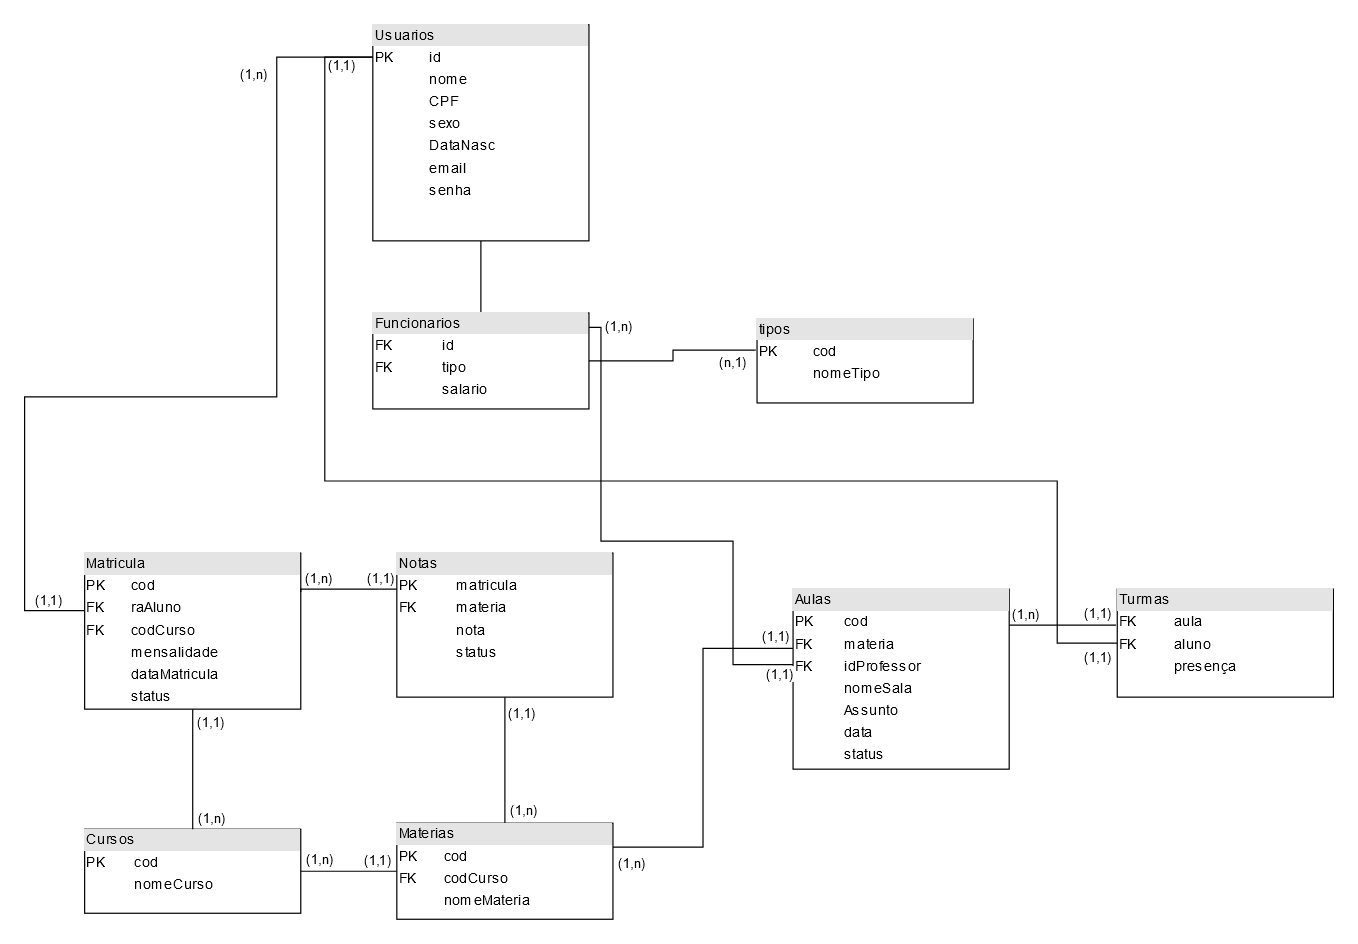

The diagram above was exported from draw.io. Its source (the exported page's mxGraphModel, read from the mxfile embedded in the PNG):
<mxGraphModel dx="2255" dy="1767" grid="1" gridSize="10" guides="1" tooltips="1" connect="1" arrows="1" fold="1" page="1" pageScale="1" pageWidth="827" pageHeight="1169" math="0" shadow="0">
  <root>
    <mxCell id="0" />
    <mxCell id="1" parent="0" />
    <mxCell id="FFSjLkqF_CRtDfvnVtky-1" style="edgeStyle=orthogonalEdgeStyle;rounded=0;orthogonalLoop=1;jettySize=auto;html=1;exitX=0.5;exitY=1;exitDx=0;exitDy=0;entryX=0.5;entryY=0;entryDx=0;entryDy=0;endArrow=none;endFill=0;" parent="1" source="e6zc9PzRjibelXJLnI-_-1" target="ilA_U7E76PeCR2ee-WYT-3" edge="1">
      <mxGeometry relative="1" as="geometry" />
    </mxCell>
    <mxCell id="e6zc9PzRjibelXJLnI-_-1" value="&lt;div style=&quot;box-sizing:border-box;width:100%;background:#e4e4e4;padding:2px;&quot;&gt;Usuarios&lt;br&gt;&lt;/div&gt;&lt;table style=&quot;width:100%;font-size:1em;&quot; cellpadding=&quot;2&quot; cellspacing=&quot;0&quot;&gt;&lt;tbody&gt;&lt;tr&gt;&lt;td&gt;PK&lt;/td&gt;&lt;td&gt;id&lt;br&gt;&lt;/td&gt;&lt;/tr&gt;&lt;tr&gt;&lt;td&gt;&lt;br&gt;&lt;/td&gt;&lt;td&gt;nome&lt;br&gt;&lt;/td&gt;&lt;/tr&gt;&lt;tr&gt;&lt;td&gt;&lt;br&gt;&lt;/td&gt;&lt;td&gt;CPF&lt;br&gt;&lt;/td&gt;&lt;/tr&gt;&lt;tr&gt;&lt;td&gt;&lt;br&gt;&lt;/td&gt;&lt;td&gt;sexo&lt;/td&gt;&lt;/tr&gt;&lt;tr&gt;&lt;td&gt;&lt;br&gt;&lt;/td&gt;&lt;td&gt;DataNasc&lt;br&gt;&lt;/td&gt;&lt;/tr&gt;&lt;tr&gt;&lt;td&gt;&lt;br&gt;&lt;/td&gt;&lt;td&gt;email&lt;br&gt;&lt;/td&gt;&lt;/tr&gt;&lt;tr&gt;&lt;td&gt;&lt;br&gt;&lt;/td&gt;&lt;td&gt;senha&lt;br&gt;&lt;/td&gt;&lt;/tr&gt;&lt;/tbody&gt;&lt;/table&gt;" style="verticalAlign=top;align=left;overflow=fill;html=1;whiteSpace=wrap;" parent="1" vertex="1">
      <mxGeometry x="120" y="-230" width="180" height="180" as="geometry" />
    </mxCell>
    <mxCell id="e6zc9PzRjibelXJLnI-_-24" style="edgeStyle=orthogonalEdgeStyle;rounded=0;orthogonalLoop=1;jettySize=auto;html=1;exitX=0;exitY=0.329;exitDx=0;exitDy=0;entryX=1;entryY=0.25;entryDx=0;entryDy=0;endArrow=none;endFill=0;exitPerimeter=0;" parent="1" source="e6zc9PzRjibelXJLnI-_-4" target="M0GT1Obx-8Oa-0tC56iG-1" edge="1">
      <mxGeometry relative="1" as="geometry" />
    </mxCell>
    <mxCell id="40uetsloMBGcr8MNeo09-16" value="(1,n)" style="edgeLabel;html=1;align=center;verticalAlign=middle;resizable=0;points=[];" parent="e6zc9PzRjibelXJLnI-_-24" vertex="1" connectable="0">
      <mxGeometry x="0.8923" y="-2" relative="1" as="geometry">
        <mxPoint x="-1" y="14" as="offset" />
      </mxGeometry>
    </mxCell>
    <mxCell id="40uetsloMBGcr8MNeo09-17" value="(1,1)" style="edgeLabel;html=1;align=center;verticalAlign=middle;resizable=0;points=[];" parent="e6zc9PzRjibelXJLnI-_-24" vertex="1" connectable="0">
      <mxGeometry x="-0.9176" y="2" relative="1" as="geometry">
        <mxPoint x="-2" y="-13" as="offset" />
      </mxGeometry>
    </mxCell>
    <mxCell id="e6zc9PzRjibelXJLnI-_-4" value="&lt;div style=&quot;box-sizing:border-box;width:100%;background:#e4e4e4;padding:2px;&quot;&gt;Aulas&lt;/div&gt;&lt;table style=&quot;width:100%;font-size:1em;&quot; cellpadding=&quot;2&quot; cellspacing=&quot;0&quot;&gt;&lt;tbody&gt;&lt;tr&gt;&lt;td&gt;PK&lt;/td&gt;&lt;td&gt;cod&lt;br&gt;&lt;/td&gt;&lt;/tr&gt;&lt;tr&gt;&lt;td&gt;FK&lt;br&gt;&lt;/td&gt;&lt;td&gt;materia&lt;br&gt;&lt;/td&gt;&lt;/tr&gt;&lt;tr&gt;&lt;td&gt;FK&lt;br&gt;&lt;/td&gt;&lt;td&gt;idProfessor&lt;br&gt;&lt;/td&gt;&lt;/tr&gt;&lt;tr&gt;&lt;td&gt;&lt;br&gt;&lt;/td&gt;&lt;td&gt;nomeSala&lt;/td&gt;&lt;/tr&gt;&lt;tr&gt;&lt;td&gt;&lt;br&gt;&lt;/td&gt;&lt;td&gt;Assunto&lt;br&gt;&lt;/td&gt;&lt;/tr&gt;&lt;tr&gt;&lt;td&gt;&lt;br&gt;&lt;/td&gt;&lt;td&gt;data&lt;br&gt;&lt;/td&gt;&lt;/tr&gt;&lt;tr&gt;&lt;td&gt;&lt;br&gt;&lt;/td&gt;&lt;td&gt;status&lt;br&gt;&lt;/td&gt;&lt;/tr&gt;&lt;/tbody&gt;&lt;/table&gt;" style="verticalAlign=top;align=left;overflow=fill;html=1;whiteSpace=wrap;" parent="1" vertex="1">
      <mxGeometry x="470" y="240" width="180" height="150" as="geometry" />
    </mxCell>
    <mxCell id="e6zc9PzRjibelXJLnI-_-6" value="&lt;div style=&quot;box-sizing:border-box;width:100%;background:#e4e4e4;padding:2px;&quot;&gt;Cursos&lt;br&gt;&lt;/div&gt;&lt;table style=&quot;width:100%;font-size:1em;&quot; cellpadding=&quot;2&quot; cellspacing=&quot;0&quot;&gt;&lt;tbody&gt;&lt;tr&gt;&lt;td&gt;PK&lt;/td&gt;&lt;td&gt;cod&lt;br&gt;&lt;/td&gt;&lt;/tr&gt;&lt;tr&gt;&lt;td&gt;&lt;br&gt;&lt;/td&gt;&lt;td&gt;nomeCurso&lt;br&gt;&lt;/td&gt;&lt;/tr&gt;&lt;tr&gt;&lt;td&gt;&lt;br&gt;&lt;/td&gt;&lt;td&gt;&lt;br&gt;&lt;/td&gt;&lt;/tr&gt;&lt;tr&gt;&lt;td&gt;&lt;/td&gt;&lt;td&gt;&lt;br&gt;&lt;/td&gt;&lt;/tr&gt;&lt;/tbody&gt;&lt;/table&gt;" style="verticalAlign=top;align=left;overflow=fill;html=1;whiteSpace=wrap;" parent="1" vertex="1">
      <mxGeometry x="-120" y="440" width="180" height="70" as="geometry" />
    </mxCell>
    <mxCell id="e6zc9PzRjibelXJLnI-_-11" style="edgeStyle=orthogonalEdgeStyle;rounded=0;orthogonalLoop=1;jettySize=auto;html=1;exitX=0.011;exitY=0.4;exitDx=0;exitDy=0;endArrow=none;endFill=0;exitPerimeter=0;entryX=0;entryY=0.15;entryDx=0;entryDy=0;entryPerimeter=0;" parent="1" source="e6zc9PzRjibelXJLnI-_-10" target="e6zc9PzRjibelXJLnI-_-1" edge="1">
      <mxGeometry relative="1" as="geometry">
        <Array as="points">
          <mxPoint x="-118" y="258" />
          <mxPoint x="-170" y="258" />
          <mxPoint x="-170" y="80" />
          <mxPoint x="40" y="80" />
          <mxPoint x="40" y="-203" />
        </Array>
        <mxPoint x="-90" y="-60" as="targetPoint" />
      </mxGeometry>
    </mxCell>
    <mxCell id="40uetsloMBGcr8MNeo09-6" value="(1,n)" style="edgeLabel;html=1;align=center;verticalAlign=middle;resizable=0;points=[];" parent="e6zc9PzRjibelXJLnI-_-11" vertex="1" connectable="0">
      <mxGeometry x="0.6476" y="1" relative="1" as="geometry">
        <mxPoint x="-19" y="-49" as="offset" />
      </mxGeometry>
    </mxCell>
    <mxCell id="40uetsloMBGcr8MNeo09-7" value="(1,1)" style="edgeLabel;html=1;align=center;verticalAlign=middle;resizable=0;points=[];" parent="e6zc9PzRjibelXJLnI-_-11" vertex="1" connectable="0">
      <mxGeometry x="-0.9287" y="-3" relative="1" as="geometry">
        <mxPoint x="-8" y="-7" as="offset" />
      </mxGeometry>
    </mxCell>
    <mxCell id="e6zc9PzRjibelXJLnI-_-22" style="edgeStyle=orthogonalEdgeStyle;rounded=0;orthogonalLoop=1;jettySize=auto;html=1;exitX=0.5;exitY=1;exitDx=0;exitDy=0;entryX=0.5;entryY=0;entryDx=0;entryDy=0;endArrow=none;endFill=0;" parent="1" source="e6zc9PzRjibelXJLnI-_-10" target="e6zc9PzRjibelXJLnI-_-6" edge="1">
      <mxGeometry relative="1" as="geometry" />
    </mxCell>
    <mxCell id="40uetsloMBGcr8MNeo09-10" value="(1,1)" style="edgeLabel;html=1;align=center;verticalAlign=middle;resizable=0;points=[];" parent="e6zc9PzRjibelXJLnI-_-22" vertex="1" connectable="0">
      <mxGeometry x="-0.6545" y="-2" relative="1" as="geometry">
        <mxPoint x="16" y="-7" as="offset" />
      </mxGeometry>
    </mxCell>
    <mxCell id="40uetsloMBGcr8MNeo09-11" value="(1,n)" style="edgeLabel;html=1;align=center;verticalAlign=middle;resizable=0;points=[];" parent="e6zc9PzRjibelXJLnI-_-22" vertex="1" connectable="0">
      <mxGeometry x="0.6909" y="-1" relative="1" as="geometry">
        <mxPoint x="16" y="5" as="offset" />
      </mxGeometry>
    </mxCell>
    <mxCell id="e6zc9PzRjibelXJLnI-_-10" value="&lt;div style=&quot;box-sizing:border-box;width:100%;background:#e4e4e4;padding:2px;&quot;&gt;Matricula&lt;/div&gt;&lt;table style=&quot;width:100%;font-size:1em;&quot; cellpadding=&quot;2&quot; cellspacing=&quot;0&quot;&gt;&lt;tbody&gt;&lt;tr&gt;&lt;td&gt;PK&lt;/td&gt;&lt;td&gt;cod&lt;br&gt;&lt;/td&gt;&lt;/tr&gt;&lt;tr&gt;&lt;td&gt;FK&lt;/td&gt;&lt;td&gt;raAluno&lt;br&gt;&lt;/td&gt;&lt;/tr&gt;&lt;tr&gt;&lt;td&gt;FK&lt;br&gt;&lt;/td&gt;&lt;td&gt;codCurso&lt;br&gt;&lt;/td&gt;&lt;/tr&gt;&lt;tr&gt;&lt;td&gt;&lt;br&gt;&lt;/td&gt;&lt;td&gt;mensalidade&lt;br&gt;&lt;/td&gt;&lt;/tr&gt;&lt;tr&gt;&lt;td&gt;&lt;br&gt;&lt;/td&gt;&lt;td&gt;dataMatricula&lt;br&gt;&lt;/td&gt;&lt;/tr&gt;&lt;tr&gt;&lt;td&gt;&lt;br&gt;&lt;/td&gt;&lt;td&gt;status&lt;br&gt;&lt;/td&gt;&lt;/tr&gt;&lt;/tbody&gt;&lt;/table&gt;" style="verticalAlign=top;align=left;overflow=fill;html=1;whiteSpace=wrap;" parent="1" vertex="1">
      <mxGeometry x="-120" y="210" width="180" height="130" as="geometry" />
    </mxCell>
    <mxCell id="e6zc9PzRjibelXJLnI-_-16" style="edgeStyle=orthogonalEdgeStyle;rounded=0;orthogonalLoop=1;jettySize=auto;html=1;exitX=1;exitY=0.15;exitDx=0;exitDy=0;endArrow=none;endFill=0;exitPerimeter=0;" parent="1" source="ilA_U7E76PeCR2ee-WYT-3" edge="1">
      <mxGeometry relative="1" as="geometry">
        <mxPoint x="470" y="303" as="targetPoint" />
        <Array as="points">
          <mxPoint x="310" y="22" />
          <mxPoint x="310" y="200" />
          <mxPoint x="420" y="200" />
          <mxPoint x="420" y="303" />
        </Array>
      </mxGeometry>
    </mxCell>
    <mxCell id="40uetsloMBGcr8MNeo09-18" value="(1,1)" style="edgeLabel;html=1;align=center;verticalAlign=middle;resizable=0;points=[];" parent="e6zc9PzRjibelXJLnI-_-16" vertex="1" connectable="0">
      <mxGeometry x="0.8992" relative="1" as="geometry">
        <mxPoint x="11" y="7" as="offset" />
      </mxGeometry>
    </mxCell>
    <mxCell id="40uetsloMBGcr8MNeo09-19" value="(1,n)" style="edgeLabel;html=1;align=center;verticalAlign=middle;resizable=0;points=[];" parent="e6zc9PzRjibelXJLnI-_-16" vertex="1" connectable="0">
      <mxGeometry x="-0.907" y="-1" relative="1" as="geometry">
        <mxPoint x="15" y="-13" as="offset" />
      </mxGeometry>
    </mxCell>
    <mxCell id="e6zc9PzRjibelXJLnI-_-17" style="edgeStyle=orthogonalEdgeStyle;rounded=0;orthogonalLoop=1;jettySize=auto;html=1;entryX=0;entryY=0.5;entryDx=0;entryDy=0;endArrow=none;endFill=0;" parent="1" target="FFSjLkqF_CRtDfvnVtky-7" edge="1">
      <mxGeometry relative="1" as="geometry">
        <Array as="points">
          <mxPoint x="80" y="-203" />
          <mxPoint x="80" y="150" />
          <mxPoint x="690" y="150" />
          <mxPoint x="690" y="285" />
        </Array>
        <mxPoint x="120" y="-203" as="sourcePoint" />
      </mxGeometry>
    </mxCell>
    <mxCell id="40uetsloMBGcr8MNeo09-4" value="(1,1)" style="edgeLabel;html=1;align=center;verticalAlign=middle;resizable=0;points=[];" parent="e6zc9PzRjibelXJLnI-_-17" vertex="1" connectable="0">
      <mxGeometry x="0.972" y="-4" relative="1" as="geometry">
        <mxPoint y="7" as="offset" />
      </mxGeometry>
    </mxCell>
    <mxCell id="40uetsloMBGcr8MNeo09-5" value="(1,1)" style="edgeLabel;html=1;align=center;verticalAlign=middle;resizable=0;points=[];" parent="e6zc9PzRjibelXJLnI-_-17" vertex="1" connectable="0">
      <mxGeometry x="-0.9227" y="3" relative="1" as="geometry">
        <mxPoint x="10" as="offset" />
      </mxGeometry>
    </mxCell>
    <mxCell id="M0GT1Obx-8Oa-0tC56iG-2" style="edgeStyle=orthogonalEdgeStyle;rounded=0;orthogonalLoop=1;jettySize=auto;html=1;exitX=0;exitY=0.5;exitDx=0;exitDy=0;endArrow=none;endFill=0;entryX=1;entryY=0.5;entryDx=0;entryDy=0;" parent="1" source="M0GT1Obx-8Oa-0tC56iG-1" target="e6zc9PzRjibelXJLnI-_-6" edge="1">
      <mxGeometry relative="1" as="geometry">
        <mxPoint x="80" y="560" as="targetPoint" />
      </mxGeometry>
    </mxCell>
    <mxCell id="40uetsloMBGcr8MNeo09-12" value="(1,n)" style="edgeLabel;html=1;align=center;verticalAlign=middle;resizable=0;points=[];" parent="M0GT1Obx-8Oa-0tC56iG-2" vertex="1" connectable="0">
      <mxGeometry x="0.55" relative="1" as="geometry">
        <mxPoint x="-3" y="-11" as="offset" />
      </mxGeometry>
    </mxCell>
    <mxCell id="40uetsloMBGcr8MNeo09-13" value="(1,1)" style="edgeLabel;html=1;align=center;verticalAlign=middle;resizable=0;points=[];" parent="M0GT1Obx-8Oa-0tC56iG-2" vertex="1" connectable="0">
      <mxGeometry x="-0.575" y="3" relative="1" as="geometry">
        <mxPoint y="-13" as="offset" />
      </mxGeometry>
    </mxCell>
    <mxCell id="FFSjLkqF_CRtDfvnVtky-6" style="edgeStyle=orthogonalEdgeStyle;rounded=0;orthogonalLoop=1;jettySize=auto;html=1;exitX=0.5;exitY=0;exitDx=0;exitDy=0;entryX=0.5;entryY=1;entryDx=0;entryDy=0;endArrow=none;endFill=0;" parent="1" source="M0GT1Obx-8Oa-0tC56iG-1" target="FFSjLkqF_CRtDfvnVtky-4" edge="1">
      <mxGeometry relative="1" as="geometry" />
    </mxCell>
    <mxCell id="40uetsloMBGcr8MNeo09-14" value="(1,1)" style="edgeLabel;html=1;align=center;verticalAlign=middle;resizable=0;points=[];" parent="FFSjLkqF_CRtDfvnVtky-6" vertex="1" connectable="0">
      <mxGeometry x="0.7524" y="-1" relative="1" as="geometry">
        <mxPoint x="12" y="-1" as="offset" />
      </mxGeometry>
    </mxCell>
    <mxCell id="40uetsloMBGcr8MNeo09-15" value="(1,n)" style="edgeLabel;html=1;align=center;verticalAlign=middle;resizable=0;points=[];" parent="FFSjLkqF_CRtDfvnVtky-6" vertex="1" connectable="0">
      <mxGeometry x="-0.6" y="-1" relative="1" as="geometry">
        <mxPoint x="14" y="9" as="offset" />
      </mxGeometry>
    </mxCell>
    <mxCell id="M0GT1Obx-8Oa-0tC56iG-1" value="&lt;div style=&quot;box-sizing:border-box;width:100%;background:#e4e4e4;padding:2px;&quot;&gt;Materias&lt;br&gt;&lt;/div&gt;&lt;table style=&quot;width:100%;font-size:1em;&quot; cellpadding=&quot;2&quot; cellspacing=&quot;0&quot;&gt;&lt;tbody&gt;&lt;tr&gt;&lt;td&gt;PK&lt;/td&gt;&lt;td&gt;cod&lt;br&gt;&lt;/td&gt;&lt;/tr&gt;&lt;tr&gt;&lt;td&gt;FK&lt;br&gt;&lt;/td&gt;&lt;td&gt;codCurso&lt;br&gt;&lt;/td&gt;&lt;/tr&gt;&lt;tr&gt;&lt;td&gt;&lt;br&gt;&lt;/td&gt;&lt;td&gt;nomeMateria&lt;/td&gt;&lt;/tr&gt;&lt;tr&gt;&lt;td&gt;&lt;br&gt;&lt;/td&gt;&lt;td&gt;&lt;br&gt;&lt;/td&gt;&lt;/tr&gt;&lt;tr&gt;&lt;td&gt;&lt;/td&gt;&lt;td&gt;&lt;br&gt;&lt;/td&gt;&lt;/tr&gt;&lt;/tbody&gt;&lt;/table&gt;" style="verticalAlign=top;align=left;overflow=fill;html=1;whiteSpace=wrap;" parent="1" vertex="1">
      <mxGeometry x="140" y="435" width="180" height="80" as="geometry" />
    </mxCell>
    <mxCell id="ilA_U7E76PeCR2ee-WYT-3" value="&lt;div style=&quot;box-sizing:border-box;width:100%;background:#e4e4e4;padding:2px;&quot;&gt;Funcionarios&lt;br&gt;&lt;/div&gt;&lt;table style=&quot;width:100%;font-size:1em;&quot; cellpadding=&quot;2&quot; cellspacing=&quot;0&quot;&gt;&lt;tbody&gt;&lt;tr&gt;&lt;td&gt;FK&lt;/td&gt;&lt;td&gt;id&lt;br&gt;&lt;/td&gt;&lt;/tr&gt;&lt;tr&gt;&lt;td&gt;FK&lt;br&gt;&lt;/td&gt;&lt;td&gt;tipo&lt;br&gt;&lt;/td&gt;&lt;/tr&gt;&lt;tr&gt;&lt;td&gt;&lt;br&gt;&lt;/td&gt;&lt;td&gt;salario&lt;br&gt;&lt;/td&gt;&lt;/tr&gt;&lt;/tbody&gt;&lt;/table&gt;" style="verticalAlign=top;align=left;overflow=fill;html=1;whiteSpace=wrap;" parent="1" vertex="1">
      <mxGeometry x="120" y="10" width="180" height="80" as="geometry" />
    </mxCell>
    <mxCell id="FFSjLkqF_CRtDfvnVtky-5" style="edgeStyle=orthogonalEdgeStyle;rounded=0;orthogonalLoop=1;jettySize=auto;html=1;exitX=0;exitY=0.25;exitDx=0;exitDy=0;entryX=1;entryY=0.25;entryDx=0;entryDy=0;endArrow=none;endFill=0;exitPerimeter=0;" parent="1" source="FFSjLkqF_CRtDfvnVtky-4" target="e6zc9PzRjibelXJLnI-_-10" edge="1">
      <mxGeometry relative="1" as="geometry">
        <Array as="points">
          <mxPoint x="100" y="240" />
          <mxPoint x="100" y="240" />
        </Array>
      </mxGeometry>
    </mxCell>
    <mxCell id="40uetsloMBGcr8MNeo09-8" value="(1,n)" style="edgeLabel;html=1;align=center;verticalAlign=middle;resizable=0;points=[];" parent="FFSjLkqF_CRtDfvnVtky-5" vertex="1" connectable="0">
      <mxGeometry x="0.7" relative="1" as="geometry">
        <mxPoint x="4" y="-10" as="offset" />
      </mxGeometry>
    </mxCell>
    <mxCell id="40uetsloMBGcr8MNeo09-9" value="(1,1)" style="edgeLabel;html=1;align=center;verticalAlign=middle;resizable=0;points=[];" parent="FFSjLkqF_CRtDfvnVtky-5" vertex="1" connectable="0">
      <mxGeometry x="-0.65" y="1" relative="1" as="geometry">
        <mxPoint y="-11" as="offset" />
      </mxGeometry>
    </mxCell>
    <mxCell id="FFSjLkqF_CRtDfvnVtky-4" value="&lt;div style=&quot;box-sizing:border-box;width:100%;background:#e4e4e4;padding:2px;&quot;&gt;Notas&lt;/div&gt;&lt;table style=&quot;width:100%;font-size:1em;&quot; cellpadding=&quot;2&quot; cellspacing=&quot;0&quot;&gt;&lt;tbody&gt;&lt;tr&gt;&lt;td&gt;PK&lt;/td&gt;&lt;td&gt;matricula&lt;br&gt;&lt;/td&gt;&lt;/tr&gt;&lt;tr&gt;&lt;td&gt;FK&lt;/td&gt;&lt;td&gt;materia&lt;br&gt;&lt;/td&gt;&lt;/tr&gt;&lt;tr&gt;&lt;td&gt;&lt;br&gt;&lt;/td&gt;&lt;td&gt;nota&lt;/td&gt;&lt;/tr&gt;&lt;tr&gt;&lt;td&gt;&lt;br&gt;&lt;/td&gt;&lt;td&gt;status&lt;br&gt;&lt;/td&gt;&lt;/tr&gt;&lt;/tbody&gt;&lt;/table&gt;" style="verticalAlign=top;align=left;overflow=fill;html=1;whiteSpace=wrap;" parent="1" vertex="1">
      <mxGeometry x="140" y="210" width="180" height="120" as="geometry" />
    </mxCell>
    <mxCell id="FFSjLkqF_CRtDfvnVtky-7" value="&lt;div style=&quot;box-sizing:border-box;width:100%;background:#e4e4e4;padding:2px;&quot;&gt;Turmas&lt;br&gt;&lt;/div&gt;&lt;table style=&quot;width:100%;font-size:1em;&quot; cellpadding=&quot;2&quot; cellspacing=&quot;0&quot;&gt;&lt;tbody&gt;&lt;tr&gt;&lt;td&gt;FK&lt;br&gt;&lt;/td&gt;&lt;td&gt;aula&lt;br&gt;&lt;/td&gt;&lt;/tr&gt;&lt;tr&gt;&lt;td&gt;FK&lt;br&gt;&lt;/td&gt;&lt;td&gt;aluno&lt;br&gt;&lt;/td&gt;&lt;/tr&gt;&lt;tr&gt;&lt;td&gt;&lt;br&gt;&lt;/td&gt;&lt;td&gt;presença&lt;br&gt;&lt;/td&gt;&lt;/tr&gt;&lt;/tbody&gt;&lt;/table&gt;" style="verticalAlign=top;align=left;overflow=fill;html=1;whiteSpace=wrap;" parent="1" vertex="1">
      <mxGeometry x="740" y="240" width="180" height="90" as="geometry" />
    </mxCell>
    <mxCell id="FFSjLkqF_CRtDfvnVtky-8" style="edgeStyle=orthogonalEdgeStyle;rounded=0;orthogonalLoop=1;jettySize=auto;html=1;endArrow=none;endFill=0;exitX=-0.006;exitY=0.333;exitDx=0;exitDy=0;exitPerimeter=0;" parent="1" source="FFSjLkqF_CRtDfvnVtky-7" edge="1">
      <mxGeometry relative="1" as="geometry">
        <mxPoint x="690" y="270" as="sourcePoint" />
        <mxPoint x="650" y="270" as="targetPoint" />
      </mxGeometry>
    </mxCell>
    <mxCell id="40uetsloMBGcr8MNeo09-1" value="(1,n)" style="edgeLabel;html=1;align=center;verticalAlign=middle;resizable=0;points=[];" parent="FFSjLkqF_CRtDfvnVtky-8" vertex="1" connectable="0">
      <mxGeometry x="0.7737" y="-4" relative="1" as="geometry">
        <mxPoint x="3" y="-6" as="offset" />
      </mxGeometry>
    </mxCell>
    <mxCell id="40uetsloMBGcr8MNeo09-3" value="(1,1)" style="edgeLabel;html=1;align=center;verticalAlign=middle;resizable=0;points=[];" parent="FFSjLkqF_CRtDfvnVtky-8" vertex="1" connectable="0">
      <mxGeometry x="-0.6747" y="-2" relative="1" as="geometry">
        <mxPoint y="-8" as="offset" />
      </mxGeometry>
    </mxCell>
    <mxCell id="__HkR5ApVQ_l57uzH6CQ-1" value="&lt;div style=&quot;box-sizing:border-box;width:100%;background:#e4e4e4;padding:2px;&quot;&gt;tipos&lt;/div&gt;&lt;table style=&quot;width:100%;font-size:1em;&quot; cellpadding=&quot;2&quot; cellspacing=&quot;0&quot;&gt;&lt;tbody&gt;&lt;tr&gt;&lt;td&gt;PK&lt;/td&gt;&lt;td&gt;cod&lt;/td&gt;&lt;/tr&gt;&lt;tr&gt;&lt;td&gt;&lt;br&gt;&lt;/td&gt;&lt;td&gt;nomeTipo&lt;br&gt;&lt;/td&gt;&lt;/tr&gt;&lt;/tbody&gt;&lt;/table&gt;" style="verticalAlign=top;align=left;overflow=fill;html=1;whiteSpace=wrap;" parent="1" vertex="1">
      <mxGeometry x="440" y="15" width="180" height="70" as="geometry" />
    </mxCell>
    <mxCell id="__HkR5ApVQ_l57uzH6CQ-2" style="edgeStyle=orthogonalEdgeStyle;rounded=0;orthogonalLoop=1;jettySize=auto;html=1;endArrow=none;endFill=0;exitX=-0.006;exitY=0.371;exitDx=0;exitDy=0;exitPerimeter=0;entryX=1;entryY=0.5;entryDx=0;entryDy=0;" parent="1" source="__HkR5ApVQ_l57uzH6CQ-1" target="ilA_U7E76PeCR2ee-WYT-3" edge="1">
      <mxGeometry relative="1" as="geometry">
        <mxPoint x="50" y="-210" as="sourcePoint" />
        <mxPoint x="340" y="-140" as="targetPoint" />
      </mxGeometry>
    </mxCell>
    <mxCell id="__HkR5ApVQ_l57uzH6CQ-3" value="(n,1)" style="edgeLabel;html=1;align=center;verticalAlign=middle;resizable=0;points=[];" parent="__HkR5ApVQ_l57uzH6CQ-2" vertex="1" connectable="0">
      <mxGeometry x="0.5133" y="-1" relative="1" as="geometry">
        <mxPoint x="84" y="1" as="offset" />
      </mxGeometry>
    </mxCell>
  </root>
</mxGraphModel>